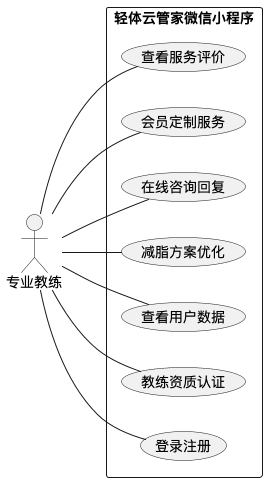

The diagram above was rendered by PlantUML. Its source (embedded in the PNG):
@startuml 专业教练用例图
' 图3-2 专业教练用例图（与用例描述表3.11~3.17一一对应）

left to right direction

actor "专业教练" as coach

rectangle "轻体云管家微信小程序" {
    usecase "登录注册" as UC11
    usecase "教练资质认证" as UC12
    usecase "查看用户数据" as UC13
    usecase "减脂方案优化" as UC14
    usecase "在线咨询回复" as UC15
    usecase "会员定制服务" as UC16
    usecase "查看服务评价" as UC17
}

coach -- UC11
coach -- UC12
coach -- UC13
coach -- UC14
coach -- UC15
coach -- UC16
coach -- UC17

@enduml